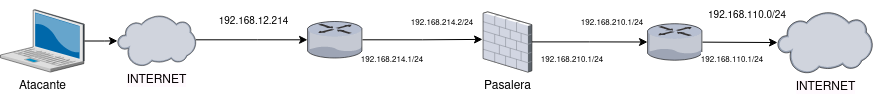

The diagram above was exported from draw.io. Its source (the exported page's mxGraphModel, read from the mxfile embedded in the PNG):
<mxGraphModel dx="1581" dy="1562" grid="1" gridSize="10" guides="1" tooltips="1" connect="1" arrows="1" fold="1" page="1" pageScale="1" pageWidth="827" pageHeight="1169" math="0" shadow="0">
  <root>
    <mxCell id="0" />
    <mxCell id="1" parent="0" />
    <mxCell id="LUhxZ5SvH315tMYHA1D_-17" value="&lt;font style=&quot;font-size: 10px&quot;&gt;192.168.12.&lt;font style=&quot;font-size: 10px&quot;&gt;214&lt;/font&gt;&lt;/font&gt;" style="edgeStyle=orthogonalEdgeStyle;rounded=0;orthogonalLoop=1;jettySize=auto;html=1;startArrow=classic;startFill=1;endArrow=none;endFill=0;" parent="1" source="LqhxV_k0deEjKbLxAzBy-1" target="LUhxZ5SvH315tMYHA1D_-9" edge="1">
      <mxGeometry x="0.0081" y="-19" relative="1" as="geometry">
        <mxPoint x="2" as="offset" />
        <mxPoint x="-530" y="-800.1" as="sourcePoint" />
        <Array as="points">
          <mxPoint x="-570" y="-800" />
          <mxPoint x="-570" y="-800" />
        </Array>
      </mxGeometry>
    </mxCell>
    <mxCell id="LUhxZ5SvH315tMYHA1D_-9" value="&lt;span style=&quot;&quot;&gt;&lt;font color=&quot;#050000&quot;&gt;&lt;span&gt;INTERNET&lt;/span&gt;&lt;/font&gt;&lt;/span&gt;" style="verticalLabelPosition=bottom;sketch=0;aspect=fixed;html=1;verticalAlign=top;align=center;outlineConnect=0;shape=mxgraph.citrix.cloud;shadow=0;labelBackgroundColor=#FFFAFE;labelBorderColor=none;gradientDirection=radial;" parent="1" vertex="1">
      <mxGeometry x="-710" y="-825.19" width="78.41" height="51.17" as="geometry" />
    </mxCell>
    <mxCell id="LUhxZ5SvH315tMYHA1D_-19" style="edgeStyle=orthogonalEdgeStyle;rounded=0;orthogonalLoop=1;jettySize=auto;html=1;startArrow=none;startFill=0;endArrow=classic;endFill=1;" parent="1" source="LUhxZ5SvH315tMYHA1D_-11" target="LUhxZ5SvH315tMYHA1D_-9" edge="1">
      <mxGeometry relative="1" as="geometry" />
    </mxCell>
    <mxCell id="LUhxZ5SvH315tMYHA1D_-11" value="Atacante" style="verticalLabelPosition=bottom;sketch=0;aspect=fixed;html=1;verticalAlign=top;strokeColor=none;align=center;outlineConnect=0;shape=mxgraph.citrix.laptop_2;shadow=0;labelBackgroundColor=default;labelBorderColor=none;fontColor=default;gradientColor=#ffffff;gradientDirection=radial;" parent="1" vertex="1">
      <mxGeometry x="-827" y="-830.8299999999999" width="83.75" height="62.45" as="geometry" />
    </mxCell>
    <mxCell id="pRb5fHONZjEistzN3RMu-3" style="edgeStyle=orthogonalEdgeStyle;rounded=0;orthogonalLoop=1;jettySize=auto;html=1;" parent="1" source="LUhxZ5SvH315tMYHA1D_-14" target="LqhxV_k0deEjKbLxAzBy-2" edge="1">
      <mxGeometry relative="1" as="geometry" />
    </mxCell>
    <mxCell id="LUhxZ5SvH315tMYHA1D_-14" value="Pasalera" style="verticalLabelPosition=bottom;sketch=0;aspect=fixed;html=1;verticalAlign=top;strokeColor=none;align=center;outlineConnect=0;shape=mxgraph.citrix.firewall;fillColor=#FF3333;" parent="1" vertex="1">
      <mxGeometry x="-344.32" y="-828.6800000000001" width="48.63" height="60.3" as="geometry" />
    </mxCell>
    <mxCell id="LUhxZ5SvH315tMYHA1D_-28" value="&lt;font style=&quot;font-size: 10px&quot;&gt;&lt;span&gt;192.168.110.0/24&lt;/span&gt;&lt;/font&gt;" style="text;html=1;strokeColor=none;fillColor=none;align=center;verticalAlign=middle;whiteSpace=wrap;rounded=0;labelBackgroundColor=default;labelBorderColor=none;fontColor=default;" parent="1" vertex="1">
      <mxGeometry x="-110" y="-840" width="60" height="30" as="geometry" />
    </mxCell>
    <mxCell id="kew3v53LZFE92G8dZ6YV-1" style="edgeStyle=orthogonalEdgeStyle;rounded=0;orthogonalLoop=1;jettySize=auto;html=1;" parent="1" source="LqhxV_k0deEjKbLxAzBy-1" edge="1">
      <mxGeometry relative="1" as="geometry">
        <mxPoint x="-345" y="-801.0999999999999" as="targetPoint" />
      </mxGeometry>
    </mxCell>
    <mxCell id="LqhxV_k0deEjKbLxAzBy-1" value="" style="verticalLabelPosition=bottom;sketch=0;aspect=fixed;html=1;verticalAlign=top;strokeColor=none;align=center;outlineConnect=0;shape=mxgraph.citrix.router;" parent="1" vertex="1">
      <mxGeometry x="-520" y="-819" width="55" height="36.5" as="geometry" />
    </mxCell>
    <mxCell id="LqhxV_k0deEjKbLxAzBy-2" value="" style="verticalLabelPosition=bottom;sketch=0;aspect=fixed;html=1;verticalAlign=top;strokeColor=none;align=center;outlineConnect=0;shape=mxgraph.citrix.router;" parent="1" vertex="1">
      <mxGeometry x="-180" y="-816.78" width="55" height="36.5" as="geometry" />
    </mxCell>
    <mxCell id="LqhxV_k0deEjKbLxAzBy-3" value="" style="endArrow=classic;html=1;rounded=0;" parent="1" source="LqhxV_k0deEjKbLxAzBy-2" target="kew3v53LZFE92G8dZ6YV-5" edge="1">
      <mxGeometry width="50" height="50" relative="1" as="geometry">
        <mxPoint x="-130" y="-760" as="sourcePoint" />
        <mxPoint x="-3.552713678800501e-15" y="-799.8217512690355" as="targetPoint" />
      </mxGeometry>
    </mxCell>
    <mxCell id="kew3v53LZFE92G8dZ6YV-5" value="&lt;span style=&quot;&quot;&gt;&lt;font color=&quot;#050000&quot;&gt;&lt;span&gt;INTERNET&lt;/span&gt;&lt;/font&gt;&lt;/span&gt;" style="verticalLabelPosition=bottom;sketch=0;aspect=fixed;html=1;verticalAlign=top;align=center;outlineConnect=0;shape=mxgraph.citrix.cloud;shadow=0;labelBackgroundColor=#FFFAFE;labelBorderColor=none;gradientDirection=radial;" parent="1" vertex="1">
      <mxGeometry x="-50" y="-828.68" width="95" height="62" as="geometry" />
    </mxCell>
    <mxCell id="2RvmlobOKOV-QOXCFmkg-1" value="&lt;font style=&quot;font-size: 8px&quot;&gt;&lt;span&gt;192.168.214.2/24&lt;/span&gt;&lt;/font&gt;" style="text;html=1;strokeColor=none;fillColor=none;align=center;verticalAlign=middle;whiteSpace=wrap;rounded=0;labelBackgroundColor=default;labelBorderColor=none;fontColor=default;" parent="1" vertex="1">
      <mxGeometry x="-410" y="-832.1199999999999" width="50" height="27.88" as="geometry" />
    </mxCell>
    <mxCell id="2RvmlobOKOV-QOXCFmkg-2" value="&lt;div&gt;&lt;font style=&quot;font-size: 8px&quot;&gt;&lt;span&gt;192.168.214.1/24&lt;/span&gt;&lt;/font&gt;&lt;/div&gt;" style="text;html=1;strokeColor=none;fillColor=none;align=center;verticalAlign=middle;whiteSpace=wrap;rounded=0;labelBackgroundColor=default;labelBorderColor=none;fontColor=default;" parent="1" vertex="1">
      <mxGeometry x="-460" y="-794.56" width="50" height="27.88" as="geometry" />
    </mxCell>
    <mxCell id="2RvmlobOKOV-QOXCFmkg-3" value="&lt;div&gt;&lt;font style=&quot;font-size: 8px&quot;&gt;&lt;span&gt;192.168.210.1/24&lt;/span&gt;&lt;/font&gt;&lt;/div&gt;" style="text;html=1;strokeColor=none;fillColor=none;align=center;verticalAlign=middle;whiteSpace=wrap;rounded=0;labelBackgroundColor=default;labelBorderColor=none;fontColor=default;" parent="1" vertex="1">
      <mxGeometry x="-280" y="-794.56" width="50" height="27.88" as="geometry" />
    </mxCell>
    <mxCell id="2RvmlobOKOV-QOXCFmkg-4" value="&lt;div&gt;&lt;font style=&quot;font-size: 8px&quot;&gt;&lt;span&gt;192.168.210.1/24&lt;/span&gt;&lt;/font&gt;&lt;/div&gt;" style="text;html=1;strokeColor=none;fillColor=none;align=center;verticalAlign=middle;whiteSpace=wrap;rounded=0;labelBackgroundColor=default;labelBorderColor=none;fontColor=default;" parent="1" vertex="1">
      <mxGeometry x="-240" y="-832.1199999999999" width="50" height="27.88" as="geometry" />
    </mxCell>
    <mxCell id="2RvmlobOKOV-QOXCFmkg-5" value="&lt;div&gt;&lt;font style=&quot;font-size: 8px&quot;&gt;&lt;span&gt;192.168.110.1/24&lt;/span&gt;&lt;/font&gt;&lt;/div&gt;" style="text;html=1;strokeColor=none;fillColor=none;align=center;verticalAlign=middle;whiteSpace=wrap;rounded=0;labelBackgroundColor=default;labelBorderColor=none;fontColor=default;" parent="1" vertex="1">
      <mxGeometry x="-120" y="-794.56" width="50" height="27.88" as="geometry" />
    </mxCell>
  </root>
</mxGraphModel>